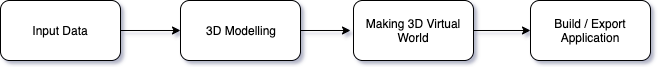

The diagram above was exported from draw.io. Its source (the exported page's mxGraphModel, read from the mxfile embedded in the PNG):
<mxGraphModel dx="946" dy="591" grid="1" gridSize="10" guides="1" tooltips="1" connect="1" arrows="1" fold="1" page="1" pageScale="1" pageWidth="827" pageHeight="1169" math="0" shadow="0">
  <root>
    <mxCell id="0" />
    <mxCell id="1" parent="0" />
    <mxCell id="2" style="edgeStyle=orthogonalEdgeStyle;rounded=0;orthogonalLoop=1;jettySize=auto;html=1;exitX=1;exitY=0.5;exitDx=0;exitDy=0;entryX=0;entryY=0.5;entryDx=0;entryDy=0;" edge="1" source="3" target="5" parent="1">
      <mxGeometry relative="1" as="geometry" />
    </mxCell>
    <mxCell id="3" value="Input Data" style="rounded=1;whiteSpace=wrap;html=1;" vertex="1" parent="1">
      <mxGeometry x="60" y="170" width="120" height="60" as="geometry" />
    </mxCell>
    <mxCell id="4" style="edgeStyle=orthogonalEdgeStyle;rounded=0;orthogonalLoop=1;jettySize=auto;html=1;exitX=1;exitY=0.5;exitDx=0;exitDy=0;" edge="1" source="5" parent="1">
      <mxGeometry relative="1" as="geometry">
        <mxPoint x="410" y="200" as="targetPoint" />
      </mxGeometry>
    </mxCell>
    <mxCell id="5" value="3D Modelling" style="rounded=1;whiteSpace=wrap;html=1;" vertex="1" parent="1">
      <mxGeometry x="240" y="170" width="120" height="60" as="geometry" />
    </mxCell>
    <mxCell id="6" style="edgeStyle=orthogonalEdgeStyle;rounded=0;orthogonalLoop=1;jettySize=auto;html=1;exitX=1;exitY=0.5;exitDx=0;exitDy=0;entryX=0;entryY=0.5;entryDx=0;entryDy=0;" edge="1" source="7" target="8" parent="1">
      <mxGeometry relative="1" as="geometry" />
    </mxCell>
    <mxCell id="7" value="Making 3D Virtual World" style="rounded=1;whiteSpace=wrap;html=1;" vertex="1" parent="1">
      <mxGeometry x="413" y="170" width="120" height="60" as="geometry" />
    </mxCell>
    <mxCell id="8" value="Build / Export Application" style="rounded=1;whiteSpace=wrap;html=1;" vertex="1" parent="1">
      <mxGeometry x="590" y="170" width="120" height="60" as="geometry" />
    </mxCell>
  </root>
</mxGraphModel>